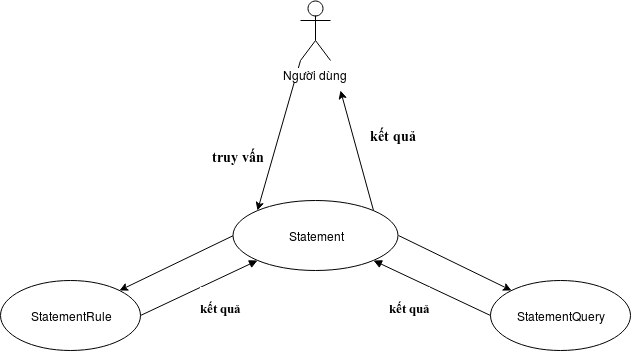

The diagram above was exported from draw.io. Its source (the exported page's mxGraphModel, read from the mxfile embedded in the PNG):
<mxGraphModel dx="840" dy="474" grid="1" gridSize="10" guides="1" tooltips="1" connect="1" arrows="1" fold="1" page="1" pageScale="1" pageWidth="850" pageHeight="1100" math="0" shadow="0">
  <root>
    <mxCell id="0" />
    <mxCell id="1" parent="0" />
    <mxCell id="Wa-wND2M_IYuDvw30R97-3" style="rounded=0;orthogonalLoop=1;jettySize=auto;html=1;entryX=0;entryY=0;entryDx=0;entryDy=0;exitX=0;exitY=1;exitDx=0;exitDy=0;exitPerimeter=0;" edge="1" parent="1" source="Wa-wND2M_IYuDvw30R97-1" target="Wa-wND2M_IYuDvw30R97-2">
      <mxGeometry relative="1" as="geometry" />
    </mxCell>
    <mxCell id="Wa-wND2M_IYuDvw30R97-5" value="&lt;h3&gt;&lt;font face=&quot;Times New Roman&quot;&gt;truy vấn&lt;/font&gt;&lt;/h3&gt;" style="text;html=1;resizable=0;points=[];align=center;verticalAlign=middle;labelBackgroundColor=#ffffff;" vertex="1" connectable="0" parent="Wa-wND2M_IYuDvw30R97-3">
      <mxGeometry x="0.2932" y="-3" relative="1" as="geometry">
        <mxPoint x="-32" y="-0.5" as="offset" />
      </mxGeometry>
    </mxCell>
    <mxCell id="Wa-wND2M_IYuDvw30R97-1" value="Người dùng" style="shape=umlActor;verticalLabelPosition=bottom;labelBackgroundColor=#ffffff;verticalAlign=top;html=1;" vertex="1" parent="1">
      <mxGeometry x="540" width="30" height="60" as="geometry" />
    </mxCell>
    <mxCell id="Wa-wND2M_IYuDvw30R97-4" style="edgeStyle=none;rounded=0;orthogonalLoop=1;jettySize=auto;html=1;exitX=1;exitY=0;exitDx=0;exitDy=0;" edge="1" parent="1" source="Wa-wND2M_IYuDvw30R97-2">
      <mxGeometry relative="1" as="geometry">
        <mxPoint x="770" y="160" as="sourcePoint" />
        <mxPoint x="580" y="90" as="targetPoint" />
      </mxGeometry>
    </mxCell>
    <mxCell id="5szJAW1lydJkliKwmzWq-3" style="edgeStyle=none;rounded=0;orthogonalLoop=1;jettySize=auto;html=1;entryX=0;entryY=0;entryDx=0;entryDy=0;exitX=1;exitY=0.5;exitDx=0;exitDy=0;" edge="1" parent="1" source="Wa-wND2M_IYuDvw30R97-2" target="5szJAW1lydJkliKwmzWq-1">
      <mxGeometry relative="1" as="geometry" />
    </mxCell>
    <mxCell id="5szJAW1lydJkliKwmzWq-4" style="edgeStyle=none;rounded=0;orthogonalLoop=1;jettySize=auto;html=1;entryX=1;entryY=0;entryDx=0;entryDy=0;exitX=0;exitY=0.5;exitDx=0;exitDy=0;" edge="1" parent="1" source="Wa-wND2M_IYuDvw30R97-2" target="5szJAW1lydJkliKwmzWq-2">
      <mxGeometry relative="1" as="geometry" />
    </mxCell>
    <mxCell id="Wa-wND2M_IYuDvw30R97-2" value="Statement" style="ellipse;whiteSpace=wrap;html=1;" vertex="1" parent="1">
      <mxGeometry x="472.5" y="200" width="165" height="70" as="geometry" />
    </mxCell>
    <mxCell id="Wa-wND2M_IYuDvw30R97-6" value="&lt;h3&gt;&lt;font face=&quot;Times New Roman&quot;&gt;kết quả&lt;/font&gt;&lt;/h3&gt;&lt;div&gt;&lt;br&gt;&lt;/div&gt;" style="text;html=1;resizable=0;points=[];autosize=1;align=left;verticalAlign=top;spacingTop=-4;" vertex="1" parent="1">
      <mxGeometry x="607.5" y="110" width="60" height="60" as="geometry" />
    </mxCell>
    <mxCell id="5szJAW1lydJkliKwmzWq-1" value="StatementQuery" style="ellipse;whiteSpace=wrap;html=1;" vertex="1" parent="1">
      <mxGeometry x="730" y="280" width="140" height="70" as="geometry" />
    </mxCell>
    <mxCell id="5szJAW1lydJkliKwmzWq-2" value="StatementRule" style="ellipse;whiteSpace=wrap;html=1;" vertex="1" parent="1">
      <mxGeometry x="240" y="280" width="140" height="70" as="geometry" />
    </mxCell>
    <mxCell id="5szJAW1lydJkliKwmzWq-14" value="&lt;h3&gt;&lt;font face=&quot;Times New Roman&quot;&gt;kết quả&lt;/font&gt;&lt;/h3&gt;" style="html=1;verticalAlign=bottom;endArrow=block;exitX=0;exitY=0.5;exitDx=0;exitDy=0;entryX=1;entryY=1;entryDx=0;entryDy=0;" edge="1" parent="1" source="5szJAW1lydJkliKwmzWq-1" target="Wa-wND2M_IYuDvw30R97-2">
      <mxGeometry x="0.0213" y="48" width="80" relative="1" as="geometry">
        <mxPoint x="560" y="350" as="sourcePoint" />
        <mxPoint x="640" y="350" as="targetPoint" />
        <mxPoint as="offset" />
      </mxGeometry>
    </mxCell>
    <mxCell id="5szJAW1lydJkliKwmzWq-15" value="&lt;h3&gt;&lt;font face=&quot;Times New Roman&quot;&gt;kết quả&lt;/font&gt;&lt;/h3&gt;" style="html=1;verticalAlign=bottom;endArrow=block;exitX=1;exitY=0.5;exitDx=0;exitDy=0;entryX=0;entryY=1;entryDx=0;entryDy=0;" edge="1" parent="1" source="5szJAW1lydJkliKwmzWq-2" target="Wa-wND2M_IYuDvw30R97-2">
      <mxGeometry x="0.0213" y="-48" width="80" relative="1" as="geometry">
        <mxPoint x="740" y="325" as="sourcePoint" />
        <mxPoint x="623" y="270" as="targetPoint" />
        <mxPoint as="offset" />
      </mxGeometry>
    </mxCell>
  </root>
</mxGraphModel>